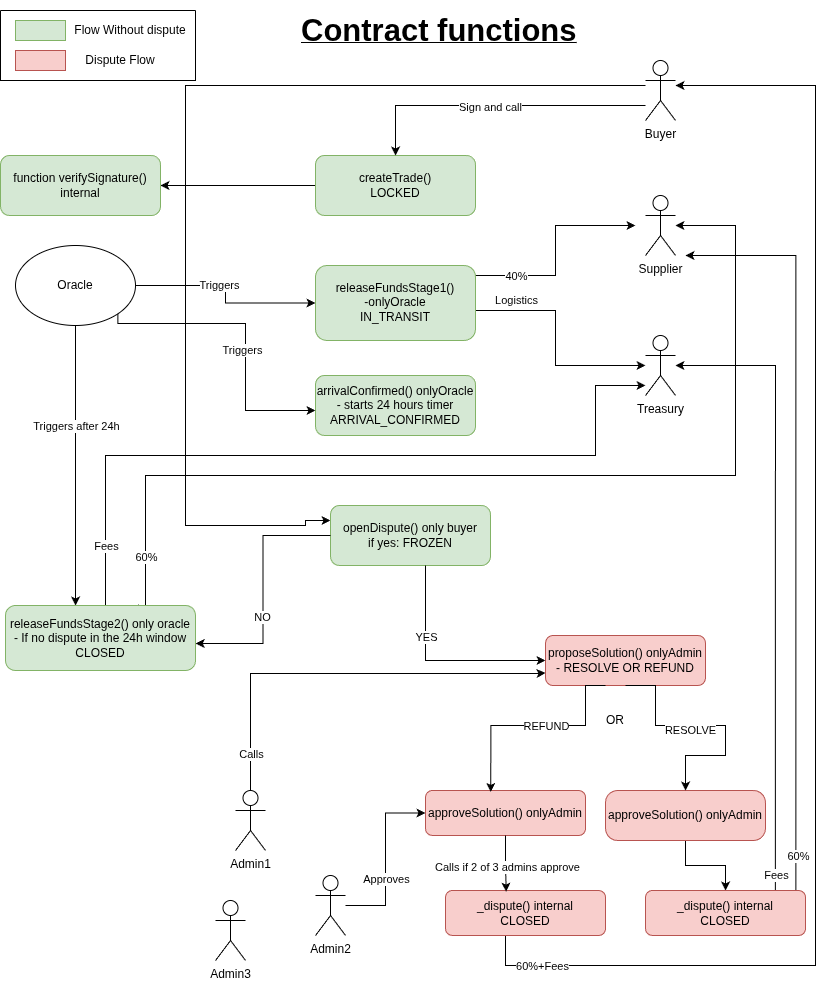

The diagram above was exported from draw.io. Its source (the exported page's mxGraphModel, read from the mxfile embedded in the PNG):
<mxGraphModel dx="2431" dy="1324" grid="1" gridSize="10" guides="1" tooltips="1" connect="1" arrows="1" fold="1" page="1" pageScale="1" pageWidth="850" pageHeight="1100" background="#FFFFFF" math="0" shadow="0">
  <root>
    <mxCell id="0" />
    <mxCell id="1" parent="0" />
    <mxCell id="F1Y17WznXXgem83reN7O-91" edge="1" parent="1" source="F1Y17WznXXgem83reN7O-3" style="edgeStyle=orthogonalEdgeStyle;rounded=0;orthogonalLoop=1;jettySize=auto;html=1;entryX=1;entryY=0.5;entryDx=0;entryDy=0;" target="F1Y17WznXXgem83reN7O-90">
      <mxGeometry relative="1" as="geometry" />
    </mxCell>
    <mxCell id="F1Y17WznXXgem83reN7O-3" parent="1" style="rounded=1;whiteSpace=wrap;html=1;fillColor=#d5e8d4;strokeColor=#82b366;" value="createTrade()&lt;div&gt;LOCKED&lt;/div&gt;" vertex="1">
      <mxGeometry height="60" width="160" x="330" y="205" as="geometry" />
    </mxCell>
    <mxCell id="F1Y17WznXXgem83reN7O-5" edge="1" parent="1" style="edgeStyle=orthogonalEdgeStyle;rounded=0;orthogonalLoop=1;jettySize=auto;html=1;" target="F1Y17WznXXgem83reN7O-3">
      <mxGeometry relative="1" as="geometry">
        <mxPoint x="660" y="155.00000000000023" as="sourcePoint" />
      </mxGeometry>
    </mxCell>
    <mxCell id="F1Y17WznXXgem83reN7O-58" connectable="0" parent="F1Y17WznXXgem83reN7O-5" style="edgeLabel;html=1;align=center;verticalAlign=middle;resizable=0;points=[];" value="Sign and call" vertex="1">
      <mxGeometry relative="1" x="0.0316" y="1" as="geometry">
        <mxPoint as="offset" />
      </mxGeometry>
    </mxCell>
    <mxCell id="F1Y17WznXXgem83reN7O-25" edge="1" parent="1" style="edgeStyle=orthogonalEdgeStyle;rounded=0;orthogonalLoop=1;jettySize=auto;html=1;entryX=0;entryY=0.25;entryDx=0;entryDy=0;" target="F1Y17WznXXgem83reN7O-8">
      <mxGeometry relative="1" as="geometry">
        <Array as="points">
          <mxPoint x="660" y="135" />
          <mxPoint x="200" y="135" />
          <mxPoint x="200" y="575" />
          <mxPoint x="320" y="575" />
          <mxPoint x="320" y="570" />
        </Array>
        <mxPoint x="660" y="135" as="sourcePoint" />
        <mxPoint x="480" y="575" as="targetPoint" />
      </mxGeometry>
    </mxCell>
    <mxCell id="F1Y17WznXXgem83reN7O-4" parent="1" style="shape=umlActor;verticalLabelPosition=bottom;verticalAlign=top;html=1;outlineConnect=0;labelPosition=center;align=center;" value="Buyer" vertex="1">
      <mxGeometry height="60" width="30" x="660" y="110" as="geometry" />
    </mxCell>
    <mxCell id="F1Y17WznXXgem83reN7O-19" edge="1" parent="1" source="F1Y17WznXXgem83reN7O-6" style="edgeStyle=orthogonalEdgeStyle;rounded=0;orthogonalLoop=1;jettySize=auto;html=1;">
      <mxGeometry relative="1" as="geometry">
        <Array as="points">
          <mxPoint x="570" y="325" />
          <mxPoint x="570" y="275" />
        </Array>
        <mxPoint x="650" y="275" as="targetPoint" />
      </mxGeometry>
    </mxCell>
    <mxCell id="F1Y17WznXXgem83reN7O-20" connectable="0" parent="F1Y17WznXXgem83reN7O-19" style="edgeLabel;html=1;align=center;verticalAlign=middle;resizable=0;points=[];" value="40%" vertex="1">
      <mxGeometry relative="1" x="-0.0449" y="1" as="geometry">
        <mxPoint x="-39" y="20" as="offset" />
      </mxGeometry>
    </mxCell>
    <mxCell id="F1Y17WznXXgem83reN7O-21" edge="1" parent="1" source="F1Y17WznXXgem83reN7O-6" style="edgeStyle=orthogonalEdgeStyle;rounded=0;orthogonalLoop=1;jettySize=auto;html=1;exitX=1;exitY=0.75;exitDx=0;exitDy=0;" target="F1Y17WznXXgem83reN7O-16">
      <mxGeometry relative="1" as="geometry">
        <Array as="points">
          <mxPoint x="570" y="360" />
          <mxPoint x="570" y="415" />
        </Array>
      </mxGeometry>
    </mxCell>
    <mxCell id="F1Y17WznXXgem83reN7O-22" connectable="0" parent="F1Y17WznXXgem83reN7O-21" style="edgeLabel;html=1;align=center;verticalAlign=middle;resizable=0;points=[];" value="Logistics" vertex="1">
      <mxGeometry relative="1" x="0.0493" y="1" as="geometry">
        <mxPoint x="-41" y="-43" as="offset" />
      </mxGeometry>
    </mxCell>
    <mxCell id="F1Y17WznXXgem83reN7O-6" parent="1" style="rounded=1;whiteSpace=wrap;html=1;fillColor=#d5e8d4;strokeColor=#82b366;" value="releaseFundsStage1()&lt;div&gt;-onlyOracle&lt;br&gt;&lt;div&gt;IN_TRANSIT&lt;/div&gt;&lt;/div&gt;" vertex="1">
      <mxGeometry height="75" width="160" x="330" y="315" as="geometry" />
    </mxCell>
    <mxCell id="F1Y17WznXXgem83reN7O-7" parent="1" style="rounded=1;whiteSpace=wrap;html=1;fillColor=#d5e8d4;strokeColor=#82b366;" value="arrivalConfirmed() onlyOracle&lt;div&gt;- starts 24 hours timer&lt;/div&gt;&lt;div&gt;ARRIVAL_CONFIRMED&lt;/div&gt;" vertex="1">
      <mxGeometry height="60" width="160" x="330" y="425" as="geometry" />
    </mxCell>
    <mxCell id="F1Y17WznXXgem83reN7O-8" parent="1" style="rounded=1;whiteSpace=wrap;html=1;fillColor=#d5e8d4;strokeColor=#82b366;" value="openDispute() only buyer&lt;div&gt;if yes: FROZEN&lt;/div&gt;" vertex="1">
      <mxGeometry height="60" width="160" x="345" y="555" as="geometry" />
    </mxCell>
    <mxCell id="F1Y17WznXXgem83reN7O-9" parent="1" style="rounded=1;whiteSpace=wrap;html=1;fillColor=#f8cecc;strokeColor=#b85450;" value="proposeSolution() onlyAdmin&lt;div&gt;- RESOLVE OR REFUND&lt;/div&gt;" vertex="1">
      <mxGeometry height="50" width="160" x="560" y="685" as="geometry" />
    </mxCell>
    <mxCell id="F1Y17WznXXgem83reN7O-13" edge="1" parent="1" source="F1Y17WznXXgem83reN7O-11" style="edgeStyle=orthogonalEdgeStyle;rounded=0;orthogonalLoop=1;jettySize=auto;html=1;entryX=0;entryY=0.5;entryDx=0;entryDy=0;" target="F1Y17WznXXgem83reN7O-6">
      <mxGeometry relative="1" as="geometry" />
    </mxCell>
    <mxCell id="F1Y17WznXXgem83reN7O-14" connectable="0" parent="F1Y17WznXXgem83reN7O-13" style="edgeLabel;html=1;align=center;verticalAlign=middle;resizable=0;points=[];" value="Triggers" vertex="1">
      <mxGeometry relative="1" x="-0.1592" y="1" as="geometry">
        <mxPoint as="offset" />
      </mxGeometry>
    </mxCell>
    <mxCell id="F1Y17WznXXgem83reN7O-30" edge="1" parent="1" source="F1Y17WznXXgem83reN7O-11" style="edgeStyle=orthogonalEdgeStyle;rounded=0;orthogonalLoop=1;jettySize=auto;html=1;" target="F1Y17WznXXgem83reN7O-29">
      <mxGeometry relative="1" as="geometry">
        <Array as="points">
          <mxPoint x="90" y="605" />
          <mxPoint x="90" y="605" />
        </Array>
        <mxPoint x="110" y="585" as="targetPoint" />
      </mxGeometry>
    </mxCell>
    <mxCell id="F1Y17WznXXgem83reN7O-40" connectable="0" parent="F1Y17WznXXgem83reN7O-30" style="edgeLabel;html=1;align=center;verticalAlign=middle;resizable=0;points=[];" value="Triggers after 24h" vertex="1">
      <mxGeometry relative="1" x="-0.2867" as="geometry">
        <mxPoint as="offset" />
      </mxGeometry>
    </mxCell>
    <mxCell id="F1Y17WznXXgem83reN7O-11" parent="1" style="ellipse;whiteSpace=wrap;html=1;" value="Oracle" vertex="1">
      <mxGeometry height="80" width="120" x="30" y="295" as="geometry" />
    </mxCell>
    <mxCell id="F1Y17WznXXgem83reN7O-15" parent="1" style="shape=umlActor;verticalLabelPosition=bottom;verticalAlign=top;html=1;outlineConnect=0;" value="Supplier&lt;div&gt;&lt;br&gt;&lt;/div&gt;" vertex="1">
      <mxGeometry height="60" width="30" x="660" y="245" as="geometry" />
    </mxCell>
    <mxCell id="F1Y17WznXXgem83reN7O-16" parent="1" style="shape=umlActor;verticalLabelPosition=bottom;verticalAlign=top;html=1;outlineConnect=0;" value="Treasury" vertex="1">
      <mxGeometry height="60" width="30" x="660" y="385" as="geometry" />
    </mxCell>
    <mxCell id="F1Y17WznXXgem83reN7O-23" edge="1" parent="1" source="F1Y17WznXXgem83reN7O-11" style="edgeStyle=orthogonalEdgeStyle;rounded=0;orthogonalLoop=1;jettySize=auto;html=1;exitX=1;exitY=1;exitDx=0;exitDy=0;">
      <mxGeometry relative="1" as="geometry">
        <Array as="points">
          <mxPoint x="132" y="373" />
          <mxPoint x="260" y="373" />
          <mxPoint x="260" y="460" />
        </Array>
        <mxPoint x="330" y="460" as="targetPoint" />
      </mxGeometry>
    </mxCell>
    <mxCell id="F1Y17WznXXgem83reN7O-24" connectable="0" parent="F1Y17WznXXgem83reN7O-23" style="edgeLabel;html=1;align=center;verticalAlign=middle;resizable=0;points=[];" value="Triggers" vertex="1">
      <mxGeometry relative="1" x="0.1084" y="-4" as="geometry">
        <mxPoint as="offset" />
      </mxGeometry>
    </mxCell>
    <mxCell id="F1Y17WznXXgem83reN7O-28" edge="1" parent="1" source="F1Y17WznXXgem83reN7O-8" style="edgeStyle=orthogonalEdgeStyle;rounded=0;orthogonalLoop=1;jettySize=auto;html=1;exitX=0.5;exitY=1;exitDx=0;exitDy=0;" target="F1Y17WznXXgem83reN7O-8">
      <mxGeometry relative="1" as="geometry" />
    </mxCell>
    <mxCell id="F1Y17WznXXgem83reN7O-33" edge="1" parent="1" source="F1Y17WznXXgem83reN7O-29" style="edgeStyle=orthogonalEdgeStyle;rounded=0;orthogonalLoop=1;jettySize=auto;html=1;" target="F1Y17WznXXgem83reN7O-16">
      <mxGeometry relative="1" as="geometry">
        <Array as="points">
          <mxPoint x="120" y="505" />
          <mxPoint x="610" y="505" />
          <mxPoint x="610" y="435" />
        </Array>
      </mxGeometry>
    </mxCell>
    <mxCell id="F1Y17WznXXgem83reN7O-34" connectable="0" parent="F1Y17WznXXgem83reN7O-33" style="edgeLabel;html=1;align=center;verticalAlign=middle;resizable=0;points=[];" value="Fees" vertex="1">
      <mxGeometry relative="1" x="-0.342" y="2" as="geometry">
        <mxPoint x="-100" y="92" as="offset" />
      </mxGeometry>
    </mxCell>
    <mxCell id="F1Y17WznXXgem83reN7O-35" edge="1" parent="1" source="F1Y17WznXXgem83reN7O-29" style="edgeStyle=orthogonalEdgeStyle;rounded=0;orthogonalLoop=1;jettySize=auto;html=1;exitX=0.699;exitY=-0.014;exitDx=0;exitDy=0;exitPerimeter=0;" target="F1Y17WznXXgem83reN7O-15">
      <mxGeometry relative="1" as="geometry">
        <Array as="points">
          <mxPoint x="160" y="674" />
          <mxPoint x="160" y="525" />
          <mxPoint x="750" y="525" />
          <mxPoint x="750" y="275" />
        </Array>
        <mxPoint x="160" y="645" as="sourcePoint" />
      </mxGeometry>
    </mxCell>
    <mxCell id="F1Y17WznXXgem83reN7O-37" connectable="0" parent="F1Y17WznXXgem83reN7O-35" style="edgeLabel;html=1;align=center;verticalAlign=middle;resizable=0;points=[];" value="60%" vertex="1">
      <mxGeometry relative="1" x="0.6755" y="-2" as="geometry">
        <mxPoint x="-592" y="216" as="offset" />
      </mxGeometry>
    </mxCell>
    <mxCell id="F1Y17WznXXgem83reN7O-29" parent="1" style="rounded=1;whiteSpace=wrap;html=1;fillColor=#d5e8d4;strokeColor=#82b366;" value="releaseFundsStage2() only oracle&lt;div&gt;- If no dispute in the 24h window&lt;/div&gt;&lt;div&gt;CLOSED&lt;/div&gt;" vertex="1">
      <mxGeometry height="65" width="190" x="20" y="655" as="geometry" />
    </mxCell>
    <mxCell id="F1Y17WznXXgem83reN7O-55" edge="1" parent="1" source="F1Y17WznXXgem83reN7O-72" style="edgeStyle=orthogonalEdgeStyle;rounded=0;orthogonalLoop=1;jettySize=auto;html=1;exitX=0.518;exitY=0.973;exitDx=0;exitDy=0;exitPerimeter=0;">
      <mxGeometry relative="1" as="geometry">
        <Array as="points">
          <mxPoint x="520" y="984" />
          <mxPoint x="520" y="1015" />
          <mxPoint x="830" y="1015" />
          <mxPoint x="830" y="135" />
        </Array>
        <mxPoint x="690" y="135.00000000000023" as="targetPoint" />
      </mxGeometry>
    </mxCell>
    <mxCell id="F1Y17WznXXgem83reN7O-56" connectable="0" parent="F1Y17WznXXgem83reN7O-55" style="edgeLabel;html=1;align=center;verticalAlign=middle;resizable=0;points=[];" value="60%+Fees" vertex="1">
      <mxGeometry relative="1" x="-0.8691" as="geometry">
        <mxPoint as="offset" />
      </mxGeometry>
    </mxCell>
    <mxCell id="F1Y17WznXXgem83reN7O-41" parent="1" style="rounded=1;whiteSpace=wrap;html=1;fillColor=#f8cecc;strokeColor=#b85450;" value="approveSolution() onlyAdmin" vertex="1">
      <mxGeometry height="45" width="160" x="440" y="840" as="geometry" />
    </mxCell>
    <mxCell id="F1Y17WznXXgem83reN7O-51" edge="1" parent="1" source="F1Y17WznXXgem83reN7O-77" style="edgeStyle=orthogonalEdgeStyle;rounded=0;orthogonalLoop=1;jettySize=auto;html=1;exitX=0.94;exitY=0.076;exitDx=0;exitDy=0;exitPerimeter=0;">
      <mxGeometry relative="1" as="geometry">
        <Array as="points">
          <mxPoint x="810" y="305" />
        </Array>
        <mxPoint x="810" y="935" as="sourcePoint" />
        <mxPoint x="700" y="305.0000000000001" as="targetPoint" />
      </mxGeometry>
    </mxCell>
    <mxCell id="F1Y17WznXXgem83reN7O-52" connectable="0" parent="F1Y17WznXXgem83reN7O-51" style="edgeLabel;html=1;align=center;verticalAlign=middle;resizable=0;points=[];" value="60%" vertex="1">
      <mxGeometry relative="1" x="-0.547" y="-2" as="geometry">
        <mxPoint y="131" as="offset" />
      </mxGeometry>
    </mxCell>
    <mxCell id="F1Y17WznXXgem83reN7O-53" edge="1" parent="1" source="F1Y17WznXXgem83reN7O-77" style="edgeStyle=orthogonalEdgeStyle;rounded=0;orthogonalLoop=1;jettySize=auto;html=1;exitX=0.812;exitY=0.051;exitDx=0;exitDy=0;exitPerimeter=0;" target="F1Y17WznXXgem83reN7O-16">
      <mxGeometry relative="1" as="geometry">
        <Array as="points">
          <mxPoint x="790" y="415" />
        </Array>
        <mxPoint x="790" y="935" as="sourcePoint" />
      </mxGeometry>
    </mxCell>
    <mxCell id="F1Y17WznXXgem83reN7O-54" connectable="0" parent="F1Y17WznXXgem83reN7O-53" style="edgeLabel;html=1;align=center;verticalAlign=middle;resizable=0;points=[];" value="Fees" vertex="1">
      <mxGeometry relative="1" x="-0.5987" as="geometry">
        <mxPoint y="108" as="offset" />
      </mxGeometry>
    </mxCell>
    <mxCell id="F1Y17WznXXgem83reN7O-78" edge="1" parent="1" source="F1Y17WznXXgem83reN7O-42" style="edgeStyle=orthogonalEdgeStyle;rounded=0;orthogonalLoop=1;jettySize=auto;html=1;exitX=0.5;exitY=1;exitDx=0;exitDy=0;" target="F1Y17WznXXgem83reN7O-77">
      <mxGeometry relative="1" as="geometry" />
    </mxCell>
    <mxCell id="F1Y17WznXXgem83reN7O-42" parent="1" style="rounded=1;whiteSpace=wrap;html=1;arcSize=24;fillColor=#f8cecc;strokeColor=#b85450;" value="approveSolution() onlyAdmin" vertex="1">
      <mxGeometry height="50" width="160" x="620" y="840" as="geometry" />
    </mxCell>
    <mxCell id="F1Y17WznXXgem83reN7O-43" edge="1" parent="1" style="edgeStyle=orthogonalEdgeStyle;rounded=0;orthogonalLoop=1;jettySize=auto;html=1;exitX=0.5;exitY=1;exitDx=0;exitDy=0;entryX=0.533;entryY=0.032;entryDx=0;entryDy=0;entryPerimeter=0;">
      <mxGeometry relative="1" as="geometry">
        <Array as="points">
          <mxPoint x="600" y="735" />
          <mxPoint x="600" y="775" />
          <mxPoint x="505" y="775" />
        </Array>
        <mxPoint x="620" y="735" as="sourcePoint" />
        <mxPoint x="505.28" y="841.44" as="targetPoint" />
      </mxGeometry>
    </mxCell>
    <mxCell id="F1Y17WznXXgem83reN7O-44" connectable="0" parent="F1Y17WznXXgem83reN7O-43" style="edgeLabel;html=1;align=center;verticalAlign=middle;resizable=0;points=[];" value="REFUND" vertex="1">
      <mxGeometry relative="1" x="-0.2146" as="geometry">
        <mxPoint x="-13" as="offset" />
      </mxGeometry>
    </mxCell>
    <mxCell id="F1Y17WznXXgem83reN7O-45" edge="1" parent="1" source="F1Y17WznXXgem83reN7O-9" style="edgeStyle=orthogonalEdgeStyle;rounded=0;orthogonalLoop=1;jettySize=auto;html=1;exitX=0.5;exitY=1;exitDx=0;exitDy=0;" target="F1Y17WznXXgem83reN7O-42">
      <mxGeometry relative="1" as="geometry">
        <Array as="points">
          <mxPoint x="670" y="735" />
          <mxPoint x="670" y="775" />
          <mxPoint x="740" y="775" />
          <mxPoint x="740" y="805" />
          <mxPoint x="700" y="805" />
        </Array>
        <mxPoint x="700" y="835" as="targetPoint" />
      </mxGeometry>
    </mxCell>
    <mxCell id="F1Y17WznXXgem83reN7O-46" connectable="0" parent="F1Y17WznXXgem83reN7O-45" style="edgeLabel;html=1;align=center;verticalAlign=middle;resizable=0;points=[];" value="RESOLVE" vertex="1">
      <mxGeometry relative="1" x="0.2395" y="-2" as="geometry">
        <mxPoint x="-34" y="-7" as="offset" />
      </mxGeometry>
    </mxCell>
    <mxCell id="F1Y17WznXXgem83reN7O-47" edge="1" parent="1" source="F1Y17WznXXgem83reN7O-8" style="edgeStyle=orthogonalEdgeStyle;rounded=0;orthogonalLoop=1;jettySize=auto;html=1;exitX=0;exitY=0.5;exitDx=0;exitDy=0;entryX=1.001;entryY=0.584;entryDx=0;entryDy=0;entryPerimeter=0;" target="F1Y17WznXXgem83reN7O-29">
      <mxGeometry relative="1" as="geometry" />
    </mxCell>
    <mxCell id="F1Y17WznXXgem83reN7O-48" connectable="0" parent="F1Y17WznXXgem83reN7O-47" style="edgeLabel;html=1;align=center;verticalAlign=middle;resizable=0;points=[];" value="NO" vertex="1">
      <mxGeometry relative="1" x="0.2315" y="-1" as="geometry">
        <mxPoint as="offset" />
      </mxGeometry>
    </mxCell>
    <mxCell id="F1Y17WznXXgem83reN7O-49" edge="1" parent="1" style="edgeStyle=orthogonalEdgeStyle;rounded=0;orthogonalLoop=1;jettySize=auto;html=1;entryX=0;entryY=0.5;entryDx=0;entryDy=0;" target="F1Y17WznXXgem83reN7O-9">
      <mxGeometry relative="1" as="geometry">
        <Array as="points">
          <mxPoint x="440" y="615" />
          <mxPoint x="440" y="710" />
        </Array>
        <mxPoint x="440" y="615" as="sourcePoint" />
      </mxGeometry>
    </mxCell>
    <mxCell id="F1Y17WznXXgem83reN7O-50" connectable="0" parent="F1Y17WznXXgem83reN7O-49" style="edgeLabel;html=1;align=center;verticalAlign=middle;resizable=0;points=[];" value="YES" vertex="1">
      <mxGeometry relative="1" x="-0.3329" as="geometry">
        <mxPoint as="offset" />
      </mxGeometry>
    </mxCell>
    <mxCell id="F1Y17WznXXgem83reN7O-57" parent="1" style="text;strokeColor=none;fillColor=none;align=left;verticalAlign=middle;spacingLeft=4;spacingRight=4;overflow=hidden;points=[[0,0.5],[1,0.5]];portConstraint=eastwest;rotatable=0;whiteSpace=wrap;html=1;" value="&lt;b&gt;&lt;u&gt;&lt;font style=&quot;font-size: 31px;&quot;&gt;Contract functions&lt;/font&gt;&lt;/u&gt;&lt;/b&gt;" vertex="1">
      <mxGeometry height="60" width="290" x="310" y="50" as="geometry" />
    </mxCell>
    <mxCell id="F1Y17WznXXgem83reN7O-63" parent="1" style="shape=umlActor;verticalLabelPosition=bottom;verticalAlign=top;html=1;outlineConnect=0;" value="Admin1" vertex="1">
      <mxGeometry height="60" width="30" x="250" y="840" as="geometry" />
    </mxCell>
    <mxCell id="F1Y17WznXXgem83reN7O-70" edge="1" parent="1" source="F1Y17WznXXgem83reN7O-66" style="edgeStyle=orthogonalEdgeStyle;rounded=0;orthogonalLoop=1;jettySize=auto;html=1;entryX=0;entryY=0.5;entryDx=0;entryDy=0;" target="F1Y17WznXXgem83reN7O-41">
      <mxGeometry relative="1" as="geometry" />
    </mxCell>
    <mxCell id="F1Y17WznXXgem83reN7O-71" connectable="0" parent="F1Y17WznXXgem83reN7O-70" style="edgeLabel;html=1;align=center;verticalAlign=middle;resizable=0;points=[];" value="Approves" vertex="1">
      <mxGeometry relative="1" x="-0.2213" as="geometry">
        <mxPoint as="offset" />
      </mxGeometry>
    </mxCell>
    <mxCell id="F1Y17WznXXgem83reN7O-66" parent="1" style="shape=umlActor;verticalLabelPosition=bottom;verticalAlign=top;html=1;outlineConnect=0;" value="Admin2" vertex="1">
      <mxGeometry height="60" width="30" x="330" y="925" as="geometry" />
    </mxCell>
    <mxCell id="F1Y17WznXXgem83reN7O-68" edge="1" parent="1" source="F1Y17WznXXgem83reN7O-63" style="edgeStyle=orthogonalEdgeStyle;rounded=0;orthogonalLoop=1;jettySize=auto;html=1;entryX=0;entryY=0.75;entryDx=0;entryDy=0;" target="F1Y17WznXXgem83reN7O-9">
      <mxGeometry relative="1" as="geometry">
        <Array as="points">
          <mxPoint x="265" y="723" />
          <mxPoint x="550" y="723" />
        </Array>
        <mxPoint x="470" y="755" as="targetPoint" />
      </mxGeometry>
    </mxCell>
    <mxCell id="F1Y17WznXXgem83reN7O-69" connectable="0" parent="F1Y17WznXXgem83reN7O-68" style="edgeLabel;html=1;align=center;verticalAlign=middle;resizable=0;points=[];" value="Calls" vertex="1">
      <mxGeometry relative="1" x="-0.8209" as="geometry">
        <mxPoint as="offset" />
      </mxGeometry>
    </mxCell>
    <mxCell id="F1Y17WznXXgem83reN7O-72" parent="1" style="rounded=1;whiteSpace=wrap;html=1;fillColor=#f8cecc;strokeColor=#b85450;" value="_dispute() internal&lt;div&gt;CLOSED&lt;/div&gt;" vertex="1">
      <mxGeometry height="45" width="160" x="460" y="940" as="geometry" />
    </mxCell>
    <mxCell id="F1Y17WznXXgem83reN7O-73" edge="1" parent="1" source="F1Y17WznXXgem83reN7O-41" style="edgeStyle=orthogonalEdgeStyle;rounded=0;orthogonalLoop=1;jettySize=auto;html=1;exitX=0.5;exitY=1;exitDx=0;exitDy=0;entryX=0.379;entryY=0.025;entryDx=0;entryDy=0;entryPerimeter=0;" target="F1Y17WznXXgem83reN7O-72">
      <mxGeometry relative="1" as="geometry" />
    </mxCell>
    <mxCell id="F1Y17WznXXgem83reN7O-74" connectable="0" parent="F1Y17WznXXgem83reN7O-73" style="edgeLabel;html=1;align=center;verticalAlign=middle;resizable=0;points=[];" value="Calls if 2 of 3 admins approve" vertex="1">
      <mxGeometry relative="1" x="0.1339" y="1" as="geometry">
        <mxPoint as="offset" />
      </mxGeometry>
    </mxCell>
    <mxCell id="F1Y17WznXXgem83reN7O-75" parent="1" style="text;html=1;whiteSpace=wrap;strokeColor=none;fillColor=none;align=center;verticalAlign=middle;rounded=0;autosize=1;resizable=0;" value="OR" vertex="1">
      <mxGeometry height="30" width="40" x="610" y="755" as="geometry" />
    </mxCell>
    <mxCell id="F1Y17WznXXgem83reN7O-77" parent="1" style="rounded=1;whiteSpace=wrap;html=1;fillColor=#f8cecc;strokeColor=#b85450;" value="_dispute() internal&lt;div&gt;CLOSED&lt;/div&gt;" vertex="1">
      <mxGeometry height="45" width="160" x="660" y="940" as="geometry" />
    </mxCell>
    <mxCell id="F1Y17WznXXgem83reN7O-88" parent="1" style="swimlane;startSize=0;" value="" vertex="1">
      <mxGeometry height="70" width="195" x="15" y="60" as="geometry">
        <mxRectangle height="40" width="50" x="10" y="10" as="alternateBounds" />
      </mxGeometry>
    </mxCell>
    <mxCell id="F1Y17WznXXgem83reN7O-81" parent="F1Y17WznXXgem83reN7O-88" style="rounded=0;whiteSpace=wrap;html=1;fillColor=#d5e8d4;strokeColor=#82b366;" value="" vertex="1">
      <mxGeometry height="20" width="50" x="15" y="10" as="geometry" />
    </mxCell>
    <mxCell id="F1Y17WznXXgem83reN7O-82" parent="F1Y17WznXXgem83reN7O-88" style="rounded=0;whiteSpace=wrap;html=1;fillColor=#f8cecc;strokeColor=#b85450;" value="" vertex="1">
      <mxGeometry height="20" width="50" x="15" y="40" as="geometry" />
    </mxCell>
    <mxCell id="F1Y17WznXXgem83reN7O-83" parent="F1Y17WznXXgem83reN7O-88" style="text;html=1;whiteSpace=wrap;strokeColor=none;fillColor=none;align=center;verticalAlign=middle;rounded=0;autosize=1;resizable=0;" value="Flow Without dispute" vertex="1">
      <mxGeometry height="30" width="130" x="65" y="5" as="geometry" />
    </mxCell>
    <mxCell id="F1Y17WznXXgem83reN7O-85" parent="F1Y17WznXXgem83reN7O-88" style="text;html=1;whiteSpace=wrap;strokeColor=none;fillColor=none;align=center;verticalAlign=middle;rounded=0;autosize=1;resizable=0;" value="Dispute Flow" vertex="1">
      <mxGeometry height="30" width="90" x="75" y="35" as="geometry" />
    </mxCell>
    <mxCell id="F1Y17WznXXgem83reN7O-90" parent="1" style="rounded=1;whiteSpace=wrap;html=1;fillColor=#d5e8d4;strokeColor=#82b366;" value="function verifySignature()&lt;div&gt;internal&lt;/div&gt;" vertex="1">
      <mxGeometry height="60" width="160" x="15" y="205" as="geometry" />
    </mxCell>
    <mxCell id="F1Y17WznXXgem83reN7O-96" parent="1" style="shape=umlActor;verticalLabelPosition=bottom;verticalAlign=top;html=1;outlineConnect=0;" value="Admin3" vertex="1">
      <mxGeometry height="60" width="30" x="230" y="950" as="geometry" />
    </mxCell>
  </root>
</mxGraphModel>